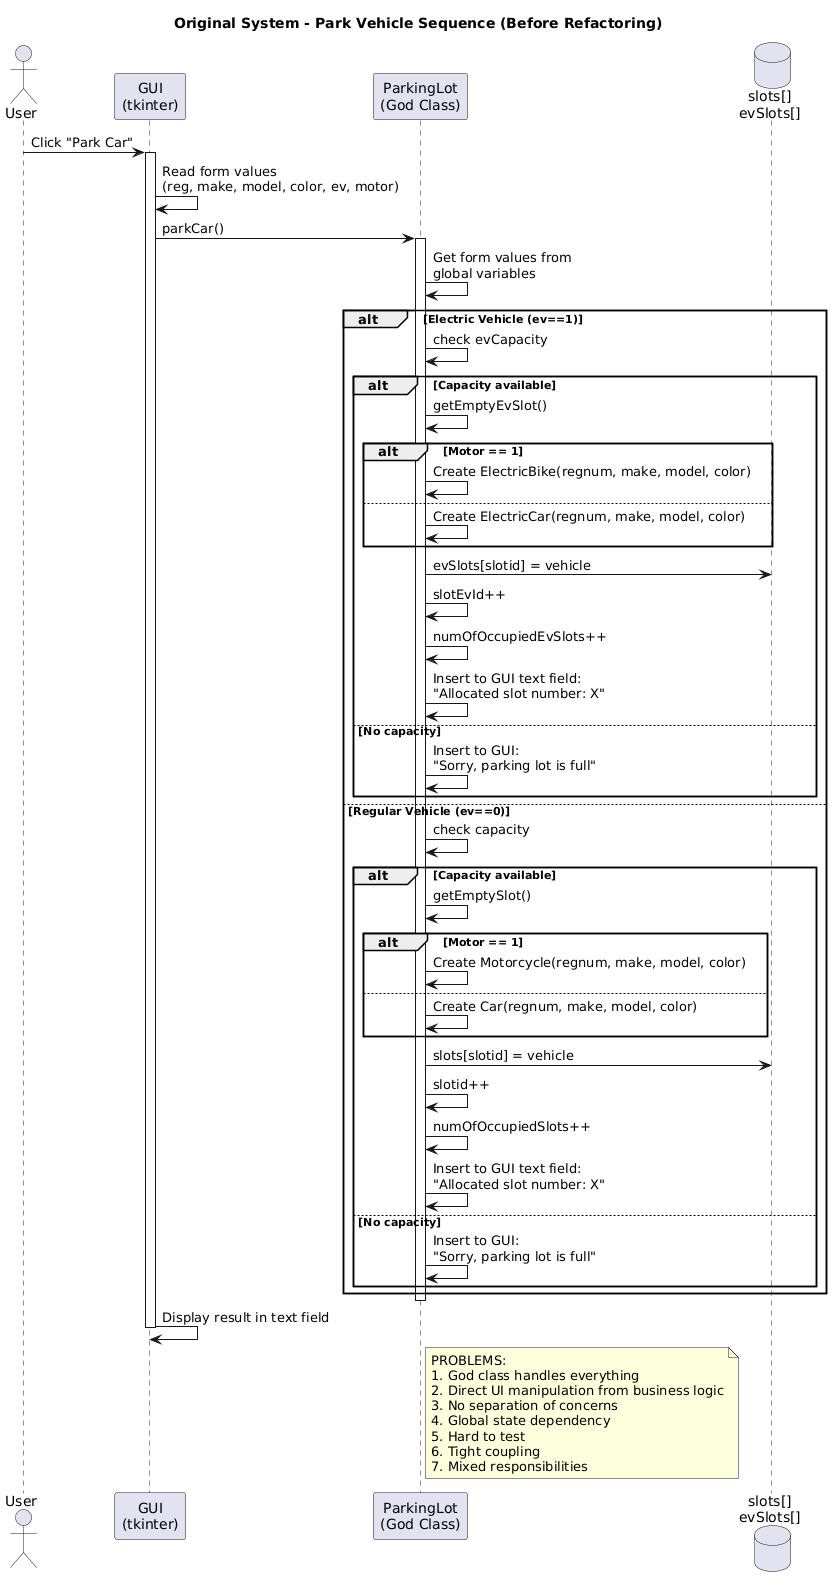

The diagram above was rendered by PlantUML. Its source (embedded in the PNG):
@startuml
title Original System - Park Vehicle Sequence (Before Refactoring)

actor User
participant "GUI\n(tkinter)" as GUI
participant "ParkingLot\n(God Class)" as PL
database "slots[]\nevSlots[]" as DB

User -> GUI: Click "Park Car"
activate GUI

GUI -> GUI: Read form values\n(reg, make, model, color, ev, motor)

GUI -> PL: parkCar()
activate PL

PL -> PL: Get form values from\nglobal variables

alt Electric Vehicle (ev==1)
    PL -> PL: check evCapacity
    
    alt Capacity available
        PL -> PL: getEmptyEvSlot()
        
        alt Motor == 1
            PL -> PL: Create ElectricBike(regnum, make, model, color)
        else
            PL -> PL: Create ElectricCar(regnum, make, model, color)
        end
        
        PL -> DB: evSlots[slotid] = vehicle
        PL -> PL: slotEvId++
        PL -> PL: numOfOccupiedEvSlots++
        
        PL -> PL: Insert to GUI text field:\n"Allocated slot number: X"
    else No capacity
        PL -> PL: Insert to GUI:\n"Sorry, parking lot is full"
    end
    
else Regular Vehicle (ev==0)
    PL -> PL: check capacity
    
    alt Capacity available
        PL -> PL: getEmptySlot()
        
        alt Motor == 1
            PL -> PL: Create Motorcycle(regnum, make, model, color)
        else
            PL -> PL: Create Car(regnum, make, model, color)
        end
        
        PL -> DB: slots[slotid] = vehicle
        PL -> PL: slotid++
        PL -> PL: numOfOccupiedSlots++
        
        PL -> PL: Insert to GUI text field:\n"Allocated slot number: X"
    else No capacity
        PL -> PL: Insert to GUI:\n"Sorry, parking lot is full"
    end
end

deactivate PL

GUI -> GUI: Display result in text field
deactivate GUI

note right of PL
  PROBLEMS:
  1. God class handles everything
  2. Direct UI manipulation from business logic
  3. No separation of concerns
  4. Global state dependency
  5. Hard to test
  6. Tight coupling
  7. Mixed responsibilities
end note
@enduml